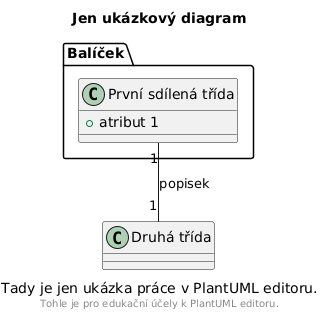

The diagram above was rendered by PlantUML. Its source (embedded in the PNG):
@startuml
' puml-editor:type=class
title Jen ukázkový diagram
footer
Tohle je pro edukační účely k PlantUML editoru.
endfooter
caption Tady je jen ukázka práce v PlantUML editoru.

class "Druhá třída" as Druhatrida
folder "Balíček" as Balicek {
  class "První sdílená třída" as Prvnitrida {
    +atribut 1
  }
}

Prvnitrida "1" -- "1" Druhatrida : popisek
@enduml